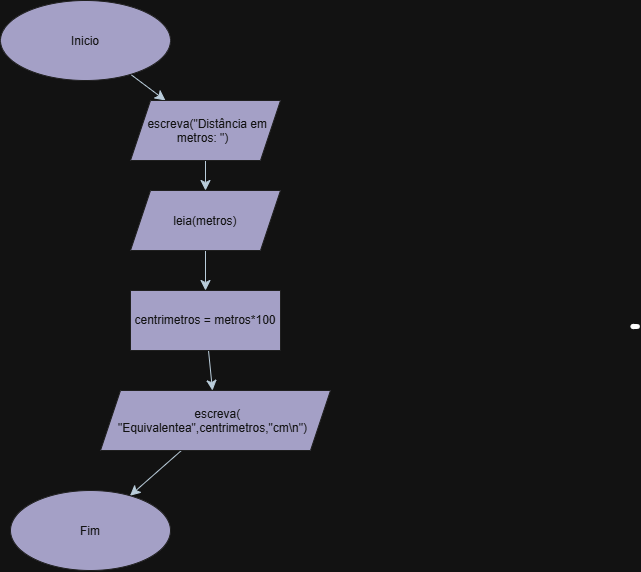

The diagram above was exported from draw.io. Its source (the exported page's mxGraphModel, read from the mxfile embedded in the PNG):
<mxGraphModel dx="1645" dy="755" grid="1" gridSize="10" guides="1" tooltips="1" connect="1" arrows="1" fold="1" page="1" pageScale="1" pageWidth="827" pageHeight="1169" math="0" shadow="0">
  <root>
    <mxCell id="0" />
    <mxCell id="1" parent="0" />
    <mxCell id="7H3UoPxZdD2HfLbGR23o-3" edge="1" parent="1" source="7H3UoPxZdD2HfLbGR23o-1" style="edgeStyle=none;curved=1;rounded=0;orthogonalLoop=1;jettySize=auto;html=1;fontSize=12;startSize=8;endSize=8;labelBackgroundColor=none;strokeColor=#182E3E;fontColor=default;" target="7H3UoPxZdD2HfLbGR23o-2">
      <mxGeometry relative="1" as="geometry" />
    </mxCell>
    <mxCell id="7H3UoPxZdD2HfLbGR23o-1" parent="1" style="ellipse;whiteSpace=wrap;html=1;shapeInside=1;labelBackgroundColor=none;fillColor=#56517E;strokeColor=#EEEEEE;fontColor=#FFFFFF;" value="Inicio&lt;div&gt;&lt;br/&gt;&lt;/div&gt;" vertex="1">
      <mxGeometry height="80" width="170" x="180" y="120" as="geometry" />
    </mxCell>
    <mxCell id="7H3UoPxZdD2HfLbGR23o-6" edge="1" parent="1" source="7H3UoPxZdD2HfLbGR23o-2" style="edgeStyle=none;curved=1;rounded=0;orthogonalLoop=1;jettySize=auto;html=1;fontSize=12;startSize=8;endSize=8;labelBackgroundColor=none;strokeColor=#182E3E;fontColor=default;" target="7H3UoPxZdD2HfLbGR23o-5">
      <mxGeometry relative="1" as="geometry" />
    </mxCell>
    <mxCell id="7H3UoPxZdD2HfLbGR23o-2" parent="1" style="shape=parallelogram;perimeter=parallelogramPerimeter;whiteSpace=wrap;html=1;shapeInside=1;fixedSize=1;labelBackgroundColor=none;fillColor=#56517E;strokeColor=#EEEEEE;fontColor=#FFFFFF;" value="escreva(&quot;Distância em metros: &quot;)" vertex="1">
      <mxGeometry height="60" width="150" x="310" y="220" as="geometry" />
    </mxCell>
    <mxCell id="7H3UoPxZdD2HfLbGR23o-8" edge="1" parent="1" source="7H3UoPxZdD2HfLbGR23o-5" style="edgeStyle=none;curved=1;rounded=0;orthogonalLoop=1;jettySize=auto;html=1;entryX=0.5;entryY=0;entryDx=0;entryDy=0;fontSize=12;startSize=8;endSize=8;labelBackgroundColor=none;strokeColor=#182E3E;fontColor=default;" target="7H3UoPxZdD2HfLbGR23o-7">
      <mxGeometry relative="1" as="geometry" />
    </mxCell>
    <mxCell id="7H3UoPxZdD2HfLbGR23o-5" parent="1" style="shape=parallelogram;perimeter=parallelogramPerimeter;whiteSpace=wrap;html=1;shapeInside=1;fixedSize=1;labelBackgroundColor=none;fillColor=#56517E;strokeColor=#EEEEEE;fontColor=#FFFFFF;" value="leia(metros)" vertex="1">
      <mxGeometry height="60" width="150" x="310" y="310" as="geometry" />
    </mxCell>
    <mxCell id="7H3UoPxZdD2HfLbGR23o-10" edge="1" parent="1" source="7H3UoPxZdD2HfLbGR23o-7" style="edgeStyle=none;curved=1;rounded=0;orthogonalLoop=1;jettySize=auto;html=1;fontSize=12;startSize=8;endSize=8;labelBackgroundColor=none;strokeColor=#182E3E;fontColor=default;" target="7H3UoPxZdD2HfLbGR23o-9">
      <mxGeometry relative="1" as="geometry" />
    </mxCell>
    <mxCell id="7H3UoPxZdD2HfLbGR23o-7" parent="1" style="whiteSpace=wrap;html=1;labelBackgroundColor=none;fillColor=#56517E;strokeColor=#EEEEEE;fontColor=#FFFFFF;" value="centrimetros = metros*100" vertex="1">
      <mxGeometry height="60" width="150" x="310" y="410" as="geometry" />
    </mxCell>
    <mxCell id="7H3UoPxZdD2HfLbGR23o-13" edge="1" parent="1" source="7H3UoPxZdD2HfLbGR23o-9" style="edgeStyle=none;curved=1;rounded=0;orthogonalLoop=1;jettySize=auto;html=1;fontSize=12;startSize=8;endSize=8;labelBackgroundColor=none;strokeColor=#182E3E;fontColor=default;" target="7H3UoPxZdD2HfLbGR23o-12">
      <mxGeometry relative="1" as="geometry" />
    </mxCell>
    <mxCell id="7H3UoPxZdD2HfLbGR23o-9" parent="1" style="shape=parallelogram;perimeter=parallelogramPerimeter;whiteSpace=wrap;html=1;shapeInside=1;fixedSize=1;labelBackgroundColor=none;fillColor=#56517E;strokeColor=#EEEEEE;fontColor=#FFFFFF;" value="escreva( &quot;Equivalentea&quot;,centrimetros,&quot;cm\n&quot;)" vertex="1">
      <mxGeometry height="60" width="230" x="280" y="510" as="geometry" />
    </mxCell>
    <mxCell id="7H3UoPxZdD2HfLbGR23o-12" parent="1" style="ellipse;whiteSpace=wrap;html=1;shapeInside=1;labelBackgroundColor=none;fillColor=#56517E;strokeColor=#EEEEEE;fontColor=#FFFFFF;" value="Fim" vertex="1">
      <mxGeometry height="80" width="160" x="190" y="610" as="geometry" />
    </mxCell>
    <mxCell id="7H3UoPxZdD2HfLbGR23o-16" parent="1" style="shape=stencil(lVZdcxshDPw197qDECB4TtP/kZk49U1dO+O4X/++XK/XGphs7TeOk8RqtRJM+vC2f3rdTd69Xc6nz7vv8/NlP+mHyfv5uN+d50tdTfo46cPL6bz7dD59PT6v369Pi+Wy+nL6tkT4sfpZQpDFy7uf604x5PR75+PqcJiPVw4+wErjIM7Bufc9JG0Br47Q/L5DgVljnwsyOSDAh8beMhxJwSG38ZNCjdn/SW+zDwZfSMIwbexVEIh97PGIISmJLyhtCQxC8pWCENsDICTfGi7kxt7RfDVi+XdNEJIn9ZJeEKIwVuAEaw/wCZEgCmUD/BdR5YxBGhxihtwFyRSBFG1MOieocFa7zoy0bZaytToqtZPICaMuSka+S3jFIweq7C5nD2VK7UlNGZFUYejM6JGILobO14REGKqTpSWoIiyEoGFyiYOwSZF6QJ7iqYBymzAfveOw5vbjbeAhpL61nNLiUUTCT7ZecUYnRZWXdIQGOrpqi5SO0KpQwmhVfOqGtcKxHnDjdVBlcp9HjJtQbgSVEgq7MYe0zajwRmJzpK0/Vq6GYNOoSsN1syJt8+lG7f3nJXKDQ138e/i8zIfD+m66/t8/lOrW+sjSx18=);lineShape=1;strokeColor=default;fontColor=#FFFFFF;fillColor=#56517E;" value="" vertex="1">
      <mxGeometry height="4.09956683321343" width="8.25693909980555" x="810.6910077785169" y="443.9502165833933" as="geometry" />
    </mxCell>
  </root>
</mxGraphModel>